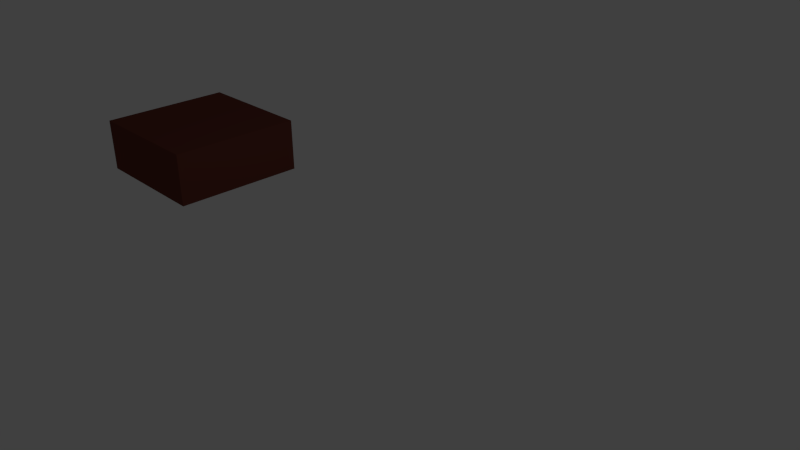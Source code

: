 # Source: cz_abstract_box_flat.blend  (saved by Blender 2.76.0; exported with 4.5.12 LTS)
import bpy
from mathutils import Matrix  # noqa: F401  (used for matrix-valued properties, if any)

bpy.ops.wm.read_factory_settings(use_empty=True)
scene = bpy.context.scene
scene.name = 'Scene'

# ---- collections
col_collection_1 = bpy.data.collections.new('Collection 1'); scene.collection.children.link(col_collection_1)

# ---- materials (node trees are filled in below, after node groups)
mat_material_001 = bpy.data.materials.new('Material.001')
mat_material_001.alpha_threshold = 0.0
mat_material_001.roughness = 0.5
mat_material = bpy.data.materials.new('Material')
mat_material.alpha_threshold = 0.0
mat_material.roughness = 0.5

# ---- material node trees
mat_material_001.use_nodes = True; mat_material_001.node_tree.nodes.clear()
_N = mat_material_001.node_tree.nodes; _L = mat_material_001.node_tree.links
n0 = _N.new('ShaderNodeOutputMaterial'); n0.name = 'Material Output'; n0.location = (300, 300)
n1 = _N.new('ShaderNodeBsdfDiffuse'); n1.name = 'Diffuse BSDF'; n1.location = (10, 300)
n1.inputs[0].default_value = (0.1523, 0.0426, 0.03009, 1.0)
_L.new(n1.outputs[0], n0.inputs[0])
n0.is_active_output = True
mat_material.use_nodes = True; mat_material.node_tree.nodes.clear()
_N = mat_material.node_tree.nodes; _L = mat_material.node_tree.links
n0 = _N.new('ShaderNodeOutputMaterial'); n0.name = 'Material Output'; n0.location = (300, 300)
n1 = _N.new('ShaderNodeBsdfDiffuse'); n1.name = 'Diffuse BSDF'; n1.location = (10, 300)
n1.inputs[0].default_value = (0.07658, 0.07658, 0.07658, 1.0)
_L.new(n1.outputs[0], n0.inputs[0])
n0.is_active_output = True

# ---- world
world_world = bpy.data.worlds.new('World'); scene.world = world_world
world_world.color = (0.05088, 0.05088, 0.05088)
world_world.use_sun_shadow = False
world_world.sun_shadow_jitter_overblur = 0.0
world_world.cycles.sampling_method = 'MANUAL'
world_world.cycles.sample_map_resolution = 256

# ---- cameras
cam_camera = bpy.data.cameras.new('Camera')
cam_camera.clip_end = 100.0
cam_camera.lens = 35.0
cam_camera.sensor_width = 32.0
cam_camera.sensor_height = 18.0
cam_camera.ortho_scale = 7.314
cam_camera.dof.focus_distance = 0.0

# ---- lights
light_lamp = bpy.data.lights.new('Lamp', 'POINT')
light_lamp.transmission_factor = 0.0
light_lamp.cutoff_distance = 30.0
light_lamp.energy = 100.0
light_lamp.shadow_buffer_clip_start = 1.001
light_lamp.shadow_soft_size = 0.1
light_lamp.shadow_maximum_resolution = 0.006
light_lamp.use_absolute_resolution = True
light_lamp.cycles.use_multiple_importance_sampling = False

# ---- meshes
me_cube = bpy.data.meshes.new('Cube')
me_cube.from_pydata([(-1.0, -1.0, -1.0), (-1.0, -1.0, 1.0), (-1.0, 1.0, -1.0), (-1.0, 1.0, 1.0), (1.0, -1.0, -1.0), (1.0, -1.0, 1.0), (1.0, 1.0, -1.0), (1.0, 1.0, 1.0)], [], [(1, 3, 2, 0), (3, 7, 6, 2), (7, 5, 4, 6), (5, 1, 0, 4), (0, 2, 6, 4), (5, 7, 3, 1)])
me_cube.materials.append(mat_material_001)
me_cube.use_remesh_preserve_volume = False
me_cube.use_remesh_preserve_attributes = False
me_cube.use_mirror_vertex_groups = False
me_cube.update()

# ---- curves / text
txt_text = bpy.data.curves.new('Text', 'FONT')
txt_text.dimensions = '2D'
txt_text.body = 'Box'
txt_text.materials.append(mat_material)
txt_text.use_path_clamp = True
txt_text.bevel_resolution = 0

# ---- objects
ob_box_flat = bpy.data.objects.new('box_flat', me_cube)
ob_text = bpy.data.objects.new('Text', txt_text)
ob_lamp = bpy.data.objects.new('Lamp', light_lamp)
ob_camera = bpy.data.objects.new('Camera', cam_camera)

# ---- transforms, parenting, visibility, modifiers, constraints
ob_box_flat.location = (-4.0, 0.0, 0.4)
ob_box_flat.rotation_euler = (0.0, 0.0, 3.142)
ob_box_flat.scale = (1.0, 1.0, 0.4)
ob_box_flat.lineart.crease_threshold = 0.0
ob_text.parent = ob_box_flat
ob_text.matrix_parent_inverse = Matrix(((1.0, 0.0, 0.0, 0.0), (0.0, 1.0, 0.0, 0.0), (0.0, 0.0, 2.5, -1.0), (0.0, 0.0, 0.0, 1.0)))
ob_text.location = (-1.0, -1.01, 0.1)
ob_text.rotation_euler = (1.571, 0.0, 0.0)
ob_text.lineart.crease_threshold = 0.0
ob_lamp.location = (4.076, 1.005, 5.904)
ob_lamp.rotation_euler = (0.6503, 0.05522, 1.866)
ob_lamp.lock_rotations_4d = False
ob_lamp.empty_display_type = 'ARROWS'
ob_lamp.color = (0.0, 0.0, 0.0, 0.0)
ob_lamp.lineart.crease_threshold = 0.0
ob_camera.location = (7.481, -6.508, 5.344)
ob_camera.rotation_euler = (1.109, 0.01082, 0.8149)
ob_camera.lock_rotations_4d = False
ob_camera.empty_display_type = 'ARROWS'
ob_camera.color = (0.0, 0.0, 0.0, 0.0)
ob_camera.display_type = 'WIRE'
ob_camera.lineart.crease_threshold = 0.0

# ---- collection membership
col_collection_1.objects.link(ob_box_flat)
col_collection_1.objects.link(ob_text)
col_collection_1.objects.link(ob_lamp)
col_collection_1.objects.link(ob_camera)

# ---- scene / render settings (as saved in the file)
scene.camera = ob_camera
scene.frame_start = 1; scene.frame_end = 250; scene.frame_set(1)
scene.render.engine = 'CYCLES'
scene.render.resolution_percentage = 50
scene.render.dither_intensity = 0.0
scene.cycles.use_denoising = False
scene.cycles.samples = 10
scene.cycles.sampling_pattern = 'TABULATED_SOBOL'
scene.cycles.light_sampling_threshold = 0.0
scene.cycles.use_adaptive_sampling = False
scene.cycles.use_light_tree = False
scene.cycles.blur_glossy = 0.0
scene.cycles.pixel_filter_type = 'GAUSSIAN'
scene.cycles.sample_clamp_indirect = 0.0
scene.view_settings.view_transform = 'Standard'
bpy.context.view_layer.update()
